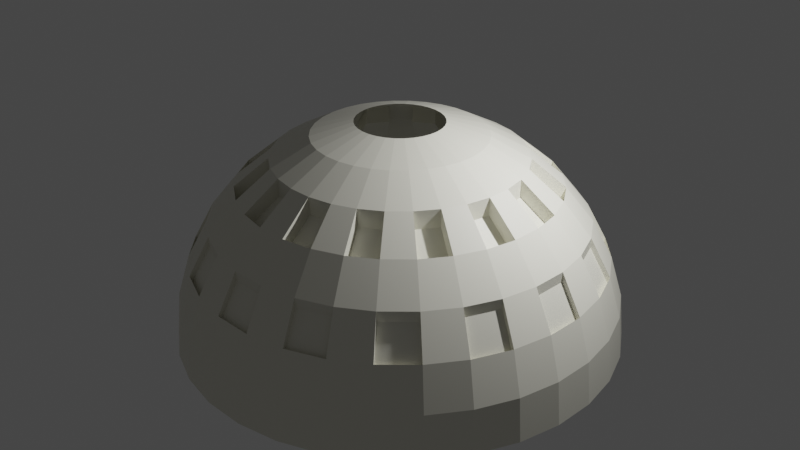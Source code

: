 # Source: Domo2test.blend  (saved by Blender 2.82.7; exported with 4.5.12 LTS)
import bpy
from mathutils import Matrix  # noqa: F401  (used for matrix-valued properties, if any)

bpy.ops.wm.read_factory_settings(use_empty=True)
scene = bpy.context.scene
scene.name = 'Scene'

# ---- collections
col_collection = bpy.data.collections.new('Collection'); scene.collection.children.link(col_collection)

# ---- materials (node trees are filled in below, after node groups)
mat_material_001 = bpy.data.materials.new('Material.001')
mat_material_001.use_transparent_shadow = False
mat_material_002 = bpy.data.materials.new('Material.002')
mat_material_002.use_transparent_shadow = False

# ---- material node trees
mat_material_001.use_nodes = True; mat_material_001.node_tree.nodes.clear()
_N = mat_material_001.node_tree.nodes; _L = mat_material_001.node_tree.links
n0 = _N.new('ShaderNodeOutputMaterial'); n0.name = 'Material Output'; n0.location = (300, 300)
n1 = _N.new('ShaderNodeBsdfPrincipled'); n1.name = 'Principled BSDF'; n1.location = (10, 300)
n1.distribution = 'GGX'
n1.subsurface_method = 'BURLEY'
n1.inputs[0].default_value = (0.0, 0.0, 0.0, 1.0)
n1.inputs[3].default_value = 1.45
n1.inputs[27].default_value = (0.0, 0.0, 0.0, 1.0)
n1.inputs[28].default_value = 1.0
_L.new(n1.outputs[0], n0.inputs[0])
n0.is_active_output = True
mat_material_002.use_nodes = True; mat_material_002.node_tree.nodes.clear()
_N = mat_material_002.node_tree.nodes; _L = mat_material_002.node_tree.links
n0 = _N.new('ShaderNodeOutputMaterial'); n0.name = 'Material Output'; n0.location = (300, 300)
n1 = _N.new('ShaderNodeBsdfPrincipled'); n1.name = 'Principled BSDF'; n1.location = (10, 300)
n1.distribution = 'GGX'
n1.subsurface_method = 'BURLEY'
n1.inputs[0].default_value = (0.8, 0.7863, 0.6846, 1.0)
n1.inputs[3].default_value = 1.45
n1.inputs[27].default_value = (0.0, 0.0, 0.0, 1.0)
n1.inputs[28].default_value = 1.0
n2 = _N.new('ShaderNodeEeveeSpecular'); n2.name = 'Specular'; n2.location = (110, 280)
n2.inputs[0].default_value = (0.1803, 0.306, 0.8, 1.0)
n3 = _N.new('ShaderNodeNewGeometry'); n3.name = 'Geometry'; n3.location = (-90, 160)
_L.new(n1.outputs[0], n0.inputs[0])
_L.new(n2.outputs[0], n0.inputs[1])
_L.new(n3.outputs[0], n2.inputs[5])
n0.is_active_output = True

# ---- world
world_world = bpy.data.worlds.new('World'); scene.world = world_world
world_world.use_nodes = True; world_world.node_tree.nodes.clear()
_N = world_world.node_tree.nodes; _L = world_world.node_tree.links
n0 = _N.new('ShaderNodeOutputWorld'); n0.name = 'World Output'; n0.location = (300, 300)
n1 = _N.new('ShaderNodeBackground'); n1.name = 'Background'; n1.location = (10, 300)
n1.inputs[0].default_value = (0.05088, 0.05088, 0.05088, 1.0)
_L.new(n1.outputs[0], n0.inputs[0])
n0.is_active_output = True
world_world.color = (0.05088, 0.05088, 0.05088)
world_world.use_sun_shadow = False
world_world.sun_shadow_jitter_overblur = 0.0

# ---- lights
light_light = bpy.data.lights.new('Light', 'POINT')
light_light.transmission_factor = 0.0
light_light.energy = 1000.0
light_light.shadow_soft_size = 0.1
light_light.shadow_maximum_resolution = 0.006
light_light.use_absolute_resolution = True

# ---- meshes
me_sphere = bpy.data.meshes.new('Sphere')
me_sphere.from_pydata([(0.0, 0.1951, 0.9808), (0.0, 0.3827, 0.9239), (0.0, 0.5556, 0.8315), (0.0, 0.7071, 0.7071), (0.0, 0.8315, 0.5556), (0.0, 0.9239, 0.3827), (0.0, 0.9808, 0.1951), (0.0, 1.0, 7.55e-08), (0.03806, 0.1913, 0.9808), (0.07466, 0.3753, 0.9239), (0.1084, 0.5449, 0.8315), (0.1379, 0.6935, 0.7071), (0.1622, 0.8155, 0.5556), (0.1802, 0.9061, 0.3827), (0.1913, 0.9619, 0.1951), (0.1951, 0.9808, 7.55e-08), (0.07466, 0.1802, 0.9808), (0.1464, 0.3536, 0.9239), (0.2126, 0.5133, 0.8315), (0.2706, 0.6533, 0.7071), (0.3182, 0.7682, 0.5556), (0.3536, 0.8536, 0.3827), (0.3753, 0.9061, 0.1951), (0.3827, 0.9239, 7.55e-08), (0.1084, 0.1622, 0.9808), (0.2126, 0.3182, 0.9239), (0.3087, 0.4619, 0.8315), (0.3928, 0.5879, 0.7071), (0.4619, 0.6913, 0.5556), (0.5133, 0.7682, 0.3827), (0.5449, 0.8155, 0.1951), (0.5556, 0.8315, 7.55e-08), (0.1379, 0.1379, 0.9808), (0.2706, 0.2706, 0.9239), (0.3928, 0.3928, 0.8315), (0.5, 0.5, 0.7071), (0.5879, 0.5879, 0.5556), (0.6533, 0.6533, 0.3827), (0.6935, 0.6935, 0.1951), (0.7071, 0.7071, 7.55e-08), (0.1622, 0.1084, 0.9808), (0.3182, 0.2126, 0.9239), (0.4619, 0.3087, 0.8315), (0.5879, 0.3928, 0.7071), (0.6913, 0.4619, 0.5556), (0.7682, 0.5133, 0.3827), (0.8155, 0.5449, 0.1951), (0.8315, 0.5556, 7.55e-08), (0.1802, 0.07466, 0.9808), (0.3536, 0.1464, 0.9239), (0.5133, 0.2126, 0.8315), (0.6533, 0.2706, 0.7071), (0.7682, 0.3182, 0.5556), (0.8536, 0.3536, 0.3827), (0.9061, 0.3753, 0.1951), (0.9239, 0.3827, 7.55e-08), (0.1084, 0.5449, 0.7529), (0.1913, 0.03806, 0.9808), (0.3753, 0.07466, 0.9239), (0.5449, 0.1084, 0.8315), (0.6935, 0.1379, 0.7071), (0.8155, 0.1622, 0.5556), (0.9061, 0.1802, 0.3827), (0.9619, 0.1913, 0.1951), (0.9808, 0.1951, 7.55e-08), (1.423e-08, 0.7071, 0.6285), (0.1951, -3.266e-07, 0.9808), (0.3827, -3.192e-07, 0.9239), (0.5556, -3.117e-07, 0.8315), (0.7071, -3.192e-07, 0.7071), (0.8315, -3.341e-07, 0.5556), (0.9239, -2.745e-07, 0.3827), (0.9808, -3.937e-07, 0.1951), (1.0, -3.788e-07, 7.55e-08), (1.423e-08, 0.5556, 0.7529), (0.1913, -0.03806, 0.9808), (0.3753, -0.07466, 0.9239), (0.5449, -0.1084, 0.8315), (0.6935, -0.138, 0.7071), (0.8155, -0.1622, 0.5556), (0.9061, -0.1802, 0.3827), (0.9619, -0.1913, 0.1951), (0.9808, -0.1951, 7.55e-08), (0.1802, -0.07466, 0.9808), (0.3536, -0.1464, 0.9239), (0.5133, -0.2126, 0.8315), (0.6533, -0.2706, 0.7071), (0.7682, -0.3182, 0.5556), (0.8536, -0.3536, 0.3827), (0.9061, -0.3753, 0.1951), (0.9239, -0.3827, 7.55e-08), (0.1622, -0.1084, 0.9808), (0.3182, -0.2126, 0.9239), (0.4619, -0.3087, 0.8315), (0.5879, -0.3928, 0.7071), (0.6913, -0.4619, 0.5556), (0.7682, -0.5133, 0.3827), (0.8155, -0.5449, 0.1951), (0.8315, -0.5556, 7.55e-08), (0.1379, -0.138, 0.9808), (0.2706, -0.2706, 0.9239), (0.3928, -0.3928, 0.8315), (0.5, -0.5, 0.7071), (0.5879, -0.5879, 0.5556), (0.6533, -0.6533, 0.3827), (0.6935, -0.6935, 0.1951), (0.7071, -0.7071, 7.55e-08), (0.1084, -0.1622, 0.9808), (0.2126, -0.3182, 0.9239), (0.3087, -0.4619, 0.8315), (0.3928, -0.5879, 0.7071), (0.4619, -0.6913, 0.5556), (0.5133, -0.7682, 0.3827), (0.5449, -0.8155, 0.1951), (0.5556, -0.8315, 7.55e-08), (0.07466, -0.1802, 0.9808), (0.1464, -0.3536, 0.9239), (0.2126, -0.5133, 0.8315), (0.2706, -0.6533, 0.7071), (0.3182, -0.7682, 0.5556), (0.3536, -0.8536, 0.3827), (0.3753, -0.9061, 0.1951), (0.3827, -0.9239, 7.55e-08), (0.03806, -0.1913, 0.9808), (0.07466, -0.3753, 0.9239), (0.1084, -0.5449, 0.8315), (0.1379, -0.6935, 0.7071), (0.1622, -0.8155, 0.5556), (0.1802, -0.9061, 0.3827), (0.1913, -0.9619, 0.1951), (0.1951, -0.9808, 7.55e-08), (-7.212e-09, -0.1951, 0.9808), (4.122e-08, -0.3827, 0.9239), (2.632e-08, -0.5556, 0.8315), (-2.584e-08, -0.7071, 0.7071), (-8.544e-08, -0.8315, 0.5556), (6.357e-08, -0.9239, 0.3827), (-8.544e-08, -0.9808, 0.1951), (-1.003e-07, -1.0, 7.55e-08), (-0.1802, 0.9061, 0.3379), (-0.1622, 0.8155, 0.5108), (-0.3536, 0.8536, 0.3379), (-0.03806, -0.1913, 0.9808), (-0.07466, -0.3753, 0.9239), (-0.1084, -0.5449, 0.8315), (-0.1379, -0.6935, 0.7071), (-0.1622, -0.8155, 0.5556), (-0.1802, -0.9061, 0.3827), (-0.1913, -0.9619, 0.1951), (-0.1951, -0.9808, 7.55e-08), (-0.3182, 0.7682, 0.5108), (-0.5133, 0.7682, 0.3379), (-0.4619, 0.6913, 0.5108), (-0.6533, 0.6533, 0.3379), (-0.5879, 0.5879, 0.5108), (-0.7682, 0.5133, 0.3379), (-0.6913, 0.4619, 0.5108), (-0.07466, -0.1802, 0.9808), (-0.1464, -0.3536, 0.9239), (-0.2126, -0.5133, 0.8315), (-0.2706, -0.6533, 0.7071), (-0.3182, -0.7682, 0.5556), (-0.3536, -0.8536, 0.3827), (-0.3753, -0.9061, 0.1951), (-0.3827, -0.9239, 7.55e-08), (-0.8536, 0.3536, 0.3379), (-0.7682, 0.3182, 0.5108), (-0.9061, 0.1802, 0.3379), (-0.8155, 0.1622, 0.5108), (-0.9239, -3.252e-07, 0.3379), (-0.8315, -1.464e-07, 0.5108), (-0.9061, -0.1802, 0.3379), (-0.1084, -0.1622, 0.9808), (-0.2126, -0.3182, 0.9239), (-0.3087, -0.4619, 0.8315), (-0.3928, -0.5879, 0.7071), (-0.4619, -0.6913, 0.5556), (-0.5133, -0.7682, 0.3827), (-0.5449, -0.8155, 0.1951), (-0.5556, -0.8315, 7.55e-08), (-0.8155, -0.1622, 0.5108), (-0.8536, -0.3536, 0.3379), (-0.7682, -0.3182, 0.5108), (-0.7682, -0.5133, 0.3379), (-0.6913, -0.4619, 0.5108), (-0.6533, -0.6533, 0.3379), (-0.5879, -0.5879, 0.5108), (-0.1379, -0.138, 0.9808), (-0.2706, -0.2706, 0.9239), (-0.3928, -0.3928, 0.8315), (-0.5, -0.5, 0.7071), (-0.5879, -0.5879, 0.5556), (-0.6533, -0.6533, 0.3827), (-0.6935, -0.6935, 0.1951), (-0.7071, -0.7071, 7.55e-08), (-0.5133, -0.7682, 0.3379), (-0.4619, -0.6913, 0.5108), (-0.3536, -0.8536, 0.3379), (-0.3182, -0.7682, 0.5108), (-0.1802, -0.9061, 0.3379), (-0.1622, -0.8155, 0.5108), (4.277e-08, -0.9239, 0.3379), (-0.1622, -0.1084, 0.9808), (-0.3182, -0.2126, 0.9239), (-0.4619, -0.3087, 0.8315), (-0.5879, -0.3928, 0.7071), (-0.6913, -0.4619, 0.5556), (-0.7682, -0.5133, 0.3827), (-0.8155, -0.5449, 0.1951), (-0.8315, -0.5556, 7.55e-08), (-1.062e-07, -0.8315, 0.5108), (0.1802, -0.9061, 0.3379), (0.1622, -0.8155, 0.5108), (0.3536, -0.8536, 0.3379), (0.3182, -0.7682, 0.5108), (0.5133, -0.7682, 0.3379), (0.4619, -0.6913, 0.5108), (-0.1802, -0.07466, 0.9808), (-0.3536, -0.1464, 0.9239), (-0.5133, -0.2126, 0.8315), (-0.6533, -0.2706, 0.7071), (-0.7682, -0.3182, 0.5556), (-0.8536, -0.3536, 0.3827), (-0.9061, -0.3753, 0.1951), (-0.9239, -0.3827, 7.55e-08), (0.6533, -0.6533, 0.3379), (0.5879, -0.5879, 0.5108), (0.7682, -0.5133, 0.3379), (0.6913, -0.4619, 0.5108), (0.8536, -0.3536, 0.3379), (0.7682, -0.3182, 0.5108), (0.9061, -0.1802, 0.3379), (-0.1913, -0.03806, 0.9808), (-0.3753, -0.07466, 0.9239), (-0.5449, -0.1084, 0.8315), (-0.6935, -0.1379, 0.7071), (-0.8155, -0.1622, 0.5556), (-0.9061, -0.1802, 0.3827), (-0.9619, -0.1913, 0.1951), (-0.9808, -0.1951, 7.55e-08), (0.8155, -0.1622, 0.5108), (0.9239, -2.805e-07, 0.3379), (0.8315, -3.401e-07, 0.5108), (0.9061, 0.1802, 0.3379), (0.8155, 0.1622, 0.5108), (0.8536, 0.3536, 0.3379), (0.7682, 0.3182, 0.5108), (-0.1951, -3.117e-07, 0.9808), (-0.3827, -2.819e-07, 0.9239), (-0.5556, -2.819e-07, 0.8315), (-0.7071, -1.851e-07, 0.7071), (-0.8315, -1.404e-07, 0.5556), (-0.9239, -3.192e-07, 0.3827), (-0.9808, -9.567e-08, 0.1951), (-1.0, -1.404e-07, 7.55e-08), (0.7682, 0.5133, 0.3379), (0.6913, 0.4619, 0.5108), (0.6533, 0.6533, 0.3379), (0.5879, 0.5879, 0.5108), (0.5133, 0.7682, 0.3379), (0.4619, 0.6913, 0.5108), (0.3536, 0.8536, 0.3379), (-0.1913, 0.03806, 0.9808), (-0.3753, 0.07466, 0.9239), (-0.5449, 0.1084, 0.8315), (-0.6935, 0.1379, 0.7071), (-0.8155, 0.1622, 0.5556), (-0.9061, 0.1802, 0.3827), (-0.9619, 0.1913, 0.1951), (-0.9808, 0.1951, 7.55e-08), (0.3182, 0.7682, 0.5108), (0.1802, 0.9061, 0.3379), (0.1622, 0.8155, 0.5108), (-2.079e-08, 0.9239, 0.3379), (-2.079e-08, 0.8315, 0.5108), (-0.1379, 0.6935, 0.6285), (-0.1084, 0.5449, 0.7529), (-0.1802, 0.07466, 0.9808), (-0.3536, 0.1464, 0.9239), (-0.5133, 0.2126, 0.8315), (-0.6533, 0.2706, 0.7071), (-0.7682, 0.3182, 0.5556), (-0.8536, 0.3536, 0.3827), (-0.9061, 0.3753, 0.1951), (-0.9239, 0.3827, 7.55e-08), (-0.2706, 0.6533, 0.6285), (-0.2126, 0.5133, 0.7529), (-0.3928, 0.5879, 0.6285), (-0.3087, 0.4619, 0.7529), (-0.5, 0.5, 0.6285), (-0.3928, 0.3928, 0.7529), (-0.5879, 0.3928, 0.6285), (-0.1622, 0.1084, 0.9808), (-0.3182, 0.2126, 0.9239), (-0.4619, 0.3087, 0.8315), (-0.5879, 0.3928, 0.7071), (-0.6913, 0.4619, 0.5556), (-0.7682, 0.5133, 0.3827), (-0.8155, 0.5449, 0.1951), (-0.8315, 0.5556, 7.55e-08), (-0.4619, 0.3087, 0.7529), (-0.6533, 0.2706, 0.6285), (-0.5133, 0.2126, 0.7529), (-0.6935, 0.1379, 0.6285), (-0.5449, 0.1084, 0.7529), (-0.7071, -1.762e-07, 0.6285), (-0.5556, -2.73e-07, 0.7529), (-0.1379, 0.1379, 0.9808), (-0.2706, 0.2706, 0.9239), (-0.3928, 0.3928, 0.8315), (-0.5, 0.5, 0.7071), (-0.5879, 0.5879, 0.5556), (-0.6533, 0.6533, 0.3827), (-0.6935, 0.6935, 0.1951), (-0.7071, 0.7071, 7.55e-08), (-0.6935, -0.1379, 0.6285), (-0.5449, -0.1084, 0.7529), (-0.6533, -0.2706, 0.6285), (-0.5133, -0.2126, 0.7529), (-0.5879, -0.3928, 0.6285), (-0.4619, -0.3087, 0.7529), (-0.5, -0.5, 0.6285), (-0.1084, 0.1622, 0.9808), (-0.2126, 0.3182, 0.9239), (-0.3087, 0.4619, 0.8315), (-0.3928, 0.5879, 0.7071), (-0.4619, 0.6913, 0.5556), (-0.5133, 0.7682, 0.3827), (-0.5449, 0.8155, 0.1951), (-0.5556, 0.8315, 7.55e-08), (-0.3928, -0.3928, 0.7529), (-0.3928, -0.5879, 0.6285), (-0.3087, -0.4619, 0.7529), (-0.2706, -0.6533, 0.6285), (-0.2126, -0.5133, 0.7529), (-0.1379, -0.6935, 0.6285), (-0.1084, -0.5449, 0.7529), (-0.07466, 0.1802, 0.9808), (-0.1464, 0.3536, 0.9239), (-0.2126, 0.5133, 0.8315), (-0.2706, 0.6533, 0.7071), (-0.3182, 0.7682, 0.5556), (-0.3536, 0.8536, 0.3827), (-0.3753, 0.9061, 0.1951), (-0.3827, 0.9239, 7.55e-08), (-1.161e-08, -0.7071, 0.6285), (4.054e-08, -0.5556, 0.7529), (0.1379, -0.6935, 0.6285), (0.1084, -0.5449, 0.7529), (0.2706, -0.6533, 0.6285), (0.2126, -0.5133, 0.7529), (0.3928, -0.5879, 0.6285), (-0.03806, 0.1913, 0.9808), (-0.07466, 0.3753, 0.9239), (-0.1084, 0.5449, 0.8315), (-0.1379, 0.6935, 0.7071), (-0.1622, 0.8155, 0.5556), (-0.1802, 0.9061, 0.3827), (-0.1913, 0.9619, 0.1951), (-0.1951, 0.9808, 7.55e-08), (0.3087, -0.4619, 0.7529), (0.5, -0.5, 0.6285), (0.3928, -0.3928, 0.7529), (0.5879, -0.3928, 0.6285), (0.4619, -0.3087, 0.7529), (0.6533, -0.2706, 0.6285), (0.5133, -0.2126, 0.7529), (0.6935, -0.138, 0.6285), (0.5449, -0.1084, 0.7529), (0.7071, -3.103e-07, 0.6285), (0.5556, -3.028e-07, 0.7529), (0.6935, 0.1379, 0.6285), (0.0, 1.0, 8.196e-08), (0.1951, 0.9808, 7.451e-08), (0.3827, 0.9239, 8.196e-08), (0.5556, 0.8315, 8.196e-08), (0.7071, 0.7071, 7.451e-08), (0.8315, 0.5556, 8.196e-08), (0.9239, 0.3827, 8.196e-08), (0.9808, 0.1951, 8.196e-08), (1.0, -3.788e-07, 7.451e-08), (0.9808, -0.1951, 7.451e-08), (0.9239, -0.3827, 7.451e-08), (0.8315, -0.5556, 7.451e-08), (0.7071, -0.7071, 7.451e-08), (0.5556, -0.8315, 8.196e-08), (0.3827, -0.9239, 7.451e-08), (0.1951, -0.9808, 7.451e-08), (-1.003e-07, -1.0, 7.451e-08), (-0.1951, -0.9808, 7.451e-08), (0.5449, 0.1084, 0.7529), (0.6533, 0.2706, 0.6285), (0.5133, 0.2126, 0.7529), (0.5879, 0.3928, 0.6285), (0.4619, 0.3087, 0.7529), (0.5, 0.5, 0.6285), (0.3928, 0.3928, 0.7529), (0.3928, 0.5879, 0.6285), (0.3087, 0.4619, 0.7529), (0.2706, 0.6533, 0.6285), (0.2126, 0.5133, 0.7529), (0.1379, 0.6935, 0.6285), (-0.3827, 0.9239, 7.451e-08), (-0.1951, 0.9808, 8.196e-08)], [], [(296, 297, 155, 156), (6, 5, 13, 14), (7, 6, 14, 15), (372, 7, 15, 373), (1, 0, 8, 9), (2, 1, 9, 10), (3, 2, 10, 11), (4, 3, 11, 12), (12, 11, 19, 20), (13, 12, 20, 21), (14, 13, 21, 22), (15, 14, 22, 23), (373, 15, 23, 374), (9, 8, 16, 17), (10, 9, 17, 18), (294, 309, 290, 300), (374, 23, 31, 375), (17, 16, 24, 25), (18, 17, 25, 26), (19, 18, 26, 27), (20, 19, 27, 28), (237, 222, 181, 171), (22, 21, 29, 30), (23, 22, 30, 31), (28, 27, 35, 36), (29, 28, 36, 37), (30, 29, 37, 38), (31, 30, 38, 39), (375, 31, 39, 376), (25, 24, 32, 33), (26, 25, 33, 34), (93, 101, 362, 364), (376, 39, 47, 377), (33, 32, 40, 41), (34, 33, 41, 42), (35, 34, 42, 43), (36, 35, 43, 44), (311, 326, 152, 154), (38, 37, 45, 46), (39, 38, 46, 47), (45, 44, 52, 53), (46, 45, 53, 54), (47, 46, 54, 55), (377, 47, 55, 378), (41, 40, 48, 49), (42, 41, 49, 50), (220, 205, 319, 317), (44, 43, 51, 52), (49, 48, 57, 58), (50, 49, 58, 59), (51, 50, 59, 60), (52, 51, 60, 61), (146, 147, 199, 200), (54, 53, 62, 63), (55, 54, 63, 64), (378, 55, 64, 379), (62, 61, 70, 71), (63, 62, 71, 72), (64, 63, 72, 73), (379, 64, 73, 380), (58, 57, 66, 67), (59, 58, 67, 68), (2, 3, 65, 74), (61, 60, 69, 70), (68, 67, 76, 77), (69, 68, 77, 78), (70, 69, 78, 79), (71, 70, 242, 241), (72, 71, 80, 81), (73, 72, 81, 82), (380, 73, 82, 381), (67, 66, 75, 76), (81, 80, 88, 89), (82, 81, 89, 90), (381, 82, 90, 382), (76, 75, 83, 84), (77, 76, 84, 85), (86, 78, 367, 365), (79, 78, 86, 87), (80, 79, 87, 88), (86, 85, 93, 94), (87, 86, 94, 95), (282, 281, 166, 165), (89, 88, 96, 97), (90, 89, 97, 98), (382, 90, 98, 383), (84, 83, 91, 92), (85, 84, 92, 93), (98, 97, 105, 106), (383, 98, 106, 384), (92, 91, 99, 100), (93, 92, 100, 101), (159, 160, 333, 334), (95, 94, 102, 103), (96, 95, 103, 104), (97, 96, 104, 105), (102, 101, 109, 110), (103, 102, 110, 111), (297, 282, 165, 155), (105, 104, 112, 113), (106, 105, 113, 114), (384, 106, 114, 385), (100, 99, 107, 108), (101, 100, 108, 109), (114, 113, 121, 122), (385, 114, 122, 386), (108, 107, 115, 116), (109, 108, 116, 117), (78, 77, 368, 367), (111, 110, 118, 119), (112, 111, 119, 120), (113, 112, 120, 121), (119, 118, 126, 127), (96, 88, 229, 227), (121, 120, 128, 129), (122, 121, 129, 130), (386, 122, 130, 387), (116, 115, 123, 124), (117, 116, 124, 125), (118, 117, 125, 126), (387, 130, 138, 388), (124, 123, 131, 132), (125, 124, 132, 133), (80, 71, 241, 231), (295, 294, 300, 291), (267, 252, 169, 167), (127, 126, 134, 135), (127, 128, 211, 212), (128, 127, 135, 136), (53, 52, 246, 245), (129, 128, 136, 137), (252, 251, 170, 169), (130, 129, 137, 138), (135, 134, 145, 146), (44, 45, 255, 256), (207, 192, 185, 183), (236, 237, 171, 180), (137, 136, 147, 148), (177, 162, 197, 195), (138, 137, 148, 149), (388, 138, 149, 389), (132, 131, 142, 143), (251, 266, 168, 170), (133, 132, 143, 144), (161, 176, 196, 198), (134, 133, 144, 145), (120, 119, 214, 213), (291, 300, 290, 289), (143, 142, 157, 158), (52, 61, 244, 246), (144, 143, 158, 159), (37, 36, 258, 257), (35, 27, 397, 395), (222, 221, 182, 181), (146, 145, 160, 161), (221, 236, 180, 182), (147, 146, 161, 162), (147, 136, 201, 199), (148, 147, 162, 163), (111, 112, 215, 216), (149, 148, 163, 164), (12, 13, 271, 272), (281, 296, 156, 166), (104, 103, 226, 225), (163, 162, 177, 178), (342, 341, 150, 141), (164, 163, 178, 179), (287, 288, 286, 285), (158, 157, 172, 173), (45, 37, 257, 255), (159, 158, 173, 174), (28, 29, 259, 260), (160, 159, 174, 175), (206, 207, 183, 184), (161, 160, 175, 176), (191, 206, 184, 186), (174, 173, 188, 189), (135, 146, 200, 210), (77, 85, 366, 368), (192, 191, 186, 185), (176, 175, 190, 191), (128, 120, 213, 211), (177, 176, 191, 192), (21, 20, 270, 261), (178, 177, 192, 193), (95, 96, 227, 228), (179, 178, 193, 194), (303, 304, 302, 301), (173, 172, 187, 188), (341, 356, 140, 150), (193, 192, 207, 208), (88, 87, 230, 229), (194, 193, 208, 209), (315, 316, 306, 305), (188, 187, 202, 203), (29, 21, 261, 259), (189, 188, 203, 204), (357, 342, 141, 139), (190, 189, 204, 205), (119, 127, 212, 214), (191, 190, 205, 206), (20, 28, 260, 270), (4, 12, 272, 274), (204, 203, 218, 219), (112, 104, 225, 215), (204, 219, 318, 320), (327, 312, 153, 151), (206, 205, 220, 221), (5, 4, 274, 273), (207, 206, 221, 222), (79, 80, 231, 240), (208, 207, 222, 223), (162, 161, 198, 197), (209, 208, 223, 224), (319, 320, 318, 317), (203, 202, 217, 218), (312, 311, 154, 153), (223, 222, 237, 238), (185, 186, 184, 183), (224, 223, 238, 239), (331, 332, 330, 321), (218, 217, 232, 233), (141, 150, 140, 139), (219, 218, 233, 234), (153, 154, 152, 151), (220, 219, 234, 235), (165, 166, 156, 155), (221, 220, 235, 236), (169, 170, 168, 167), (136, 135, 210, 201), (181, 182, 180, 171), (213, 214, 212, 211), (190, 175, 331, 321), (225, 226, 216, 215), (236, 235, 250, 251), (229, 230, 228, 227), (237, 236, 251, 252), (241, 242, 240, 231), (238, 237, 252, 253), (245, 246, 244, 243), (239, 238, 253, 254), (335, 336, 334, 333), (233, 232, 247, 248), (201, 210, 200, 199), (234, 233, 248, 249), (265, 264, 304, 303), (254, 253, 268, 269), (347, 348, 346, 345), (248, 247, 262, 263), (261, 270, 260, 259), (249, 248, 263, 264), (273, 274, 272, 271), (250, 249, 264, 265), (19, 11, 401, 399), (251, 250, 265, 266), (133, 134, 345, 346), (87, 95, 228, 230), (60, 59, 390, 371), (253, 252, 267, 268), (145, 144, 336, 335), (354, 2, 74, 276), (266, 265, 280, 281), (160, 145, 335, 333), (267, 266, 281, 282), (126, 125, 348, 347), (268, 267, 282, 283), (50, 51, 391, 392), (269, 268, 283, 284), (351, 360, 350, 349), (263, 262, 277, 278), (3, 355, 275, 65), (264, 263, 278, 279), (59, 68, 370, 390), (284, 283, 298, 299), (363, 364, 362, 361), (278, 277, 292, 293), (310, 295, 291, 289), (279, 278, 293, 294), (51, 43, 393, 391), (280, 279, 294, 295), (144, 159, 334, 336), (281, 280, 295, 296), (42, 50, 392, 394), (61, 62, 243, 244), (43, 42, 394, 393), (283, 282, 297, 298), (235, 234, 316, 315), (34, 35, 395, 396), (296, 295, 310, 311), (219, 220, 317, 318), (297, 296, 311, 312), (110, 109, 360, 351), (298, 297, 312, 313), (355, 354, 276, 275), (299, 298, 313, 314), (367, 368, 366, 365), (293, 292, 307, 308), (134, 126, 347, 345), (294, 293, 308, 309), (125, 133, 346, 348), (68, 69, 369, 370), (371, 390, 370, 369), (308, 307, 322, 323), (264, 279, 302, 304), (309, 308, 323, 324), (118, 110, 351, 349), (310, 309, 324, 325), (205, 204, 320, 319), (311, 310, 325, 326), (27, 26, 398, 397), (266, 267, 167, 168), (280, 265, 303, 301), (313, 312, 327, 328), (11, 10, 56, 401), (314, 313, 328, 329), (234, 249, 306, 316), (327, 326, 341, 342), (18, 19, 399, 400), (328, 327, 342, 343), (189, 190, 321, 330), (329, 328, 343, 344), (393, 394, 392, 391), (323, 322, 337, 338), (339, 340, 285, 286), (324, 323, 338, 339), (340, 325, 287, 285), (279, 280, 301, 302), (109, 117, 350, 360), (326, 325, 340, 341), (338, 337, 352, 353), (324, 339, 286, 288), (339, 338, 353, 354), (94, 93, 364, 363), (340, 339, 354, 355), (250, 235, 315, 305), (341, 340, 355, 356), (325, 324, 288, 287), (13, 5, 273, 271), (102, 94, 363, 361), (343, 342, 357, 358), (85, 86, 365, 366), (344, 343, 358, 359), (402, 344, 359, 403), (357, 356, 4, 5), (358, 357, 5, 6), (275, 276, 74, 65), (359, 358, 6, 7), (403, 359, 7, 372), (353, 352, 0, 1), (354, 353, 1, 2), (175, 174, 332, 331), (69, 60, 371, 369), (309, 310, 289, 290), (356, 355, 3, 4), (10, 18, 400, 56), (101, 102, 361, 362), (26, 34, 396, 398), (117, 118, 349, 350), (249, 250, 305, 306), (174, 189, 330, 332), (257, 258, 256, 255), (197, 198, 196, 195), (103, 111, 216, 226), (176, 177, 195, 196), (326, 327, 151, 152), (36, 44, 256, 258), (356, 357, 139, 140), (62, 53, 245, 243), (70, 79, 240, 242), (401, 56, 400, 399), (397, 398, 396, 395)])
me_sphere.polygons.foreach_set('material_index', [1, 1, 1, 1, 1, 1, 1, 1, 1, 1, 1, 1, 1, 1, 1, 1, 1, 1, 1, 1, 1, 1, 1, 1, 1, 1, 1, 1, 1, 1, 1, 1, 1, 1, 1, 1, 1, 1, 1, 1, 1, 1, 1, 1, 1, 1, 1, 1, 1, 1, 1, 1, 1, 1, 1, 1, 1, 1, 1, 1, 1, 1, 1, 1, 1, 1, 1, 1, 1, 1, 1, 1, 1, 1, 1, 1, 1, 1, 1, 1, 1, 1, 1, 1, 1, 1, 1, 1, 1, 1, 1, 1, 1, 1, 1, 1, 1, 1, 1, 1, 1, 1, 1, 1, 1, 1, 1, 1, 1, 1, 1, 1, 1, 1, 1, 1, 1, 1, 1, 1, 1, 1, 1, 1, 1, 1, 1, 1, 1, 1, 1, 1, 1, 1, 1, 1, 1, 1, 1, 1, 1, 1, 1, 1, 1, 1, 1, 1, 1, 1, 1, 1, 1, 1, 1, 1, 1, 1, 1, 1, 1, 1, 1, 1, 1, 1, 1, 1, 1, 1, 1, 1, 1, 1, 1, 1, 1, 1, 1, 1, 1, 1, 1, 1, 1, 1, 1, 1, 1, 1, 1, 1, 1, 1, 1, 1, 1, 1, 1, 1, 1, 1, 1, 1, 1, 1, 1, 1, 1, 1, 1, 1, 1, 1, 1, 1, 1, 1, 1, 1, 1, 1, 1, 1, 1, 1, 1, 1, 1, 1, 1, 1, 1, 1, 1, 1, 1, 1, 1, 1, 1, 1, 1, 1, 1, 1, 1, 1, 1, 1, 1, 1, 1, 1, 1, 1, 1, 1, 1, 1, 1, 1, 1, 1, 1, 1, 1, 1, 1, 1, 1, 1, 1, 1, 1, 1, 1, 1, 1, 1, 1, 1, 1, 1, 1, 1, 1, 1, 1, 1, 1, 1, 1, 1, 1, 1, 1, 1, 1, 1, 1, 1, 1, 1, 1, 1, 1, 1, 1, 1, 1, 1, 1, 1, 1, 1, 1, 1, 1, 1, 1, 1, 1, 1, 1, 1, 1, 1, 1, 1, 1, 1, 1, 1, 1, 1, 1, 1, 1, 1, 1, 1, 1, 1, 1, 1, 1, 1, 1, 1, 1, 1, 1, 1, 1, 1, 1, 1, 1, 1, 1, 1, 1, 1, 1, 1, 1, 1, 1, 1, 1])
_uv = me_sphere.uv_layers.new(name='UVMap')
_uv.uv.foreach_set('vector', [0.2528, 0.4383, 0.1915, 0.4189, 0.1954, 0.4149, 0.2412, 0.4308, 0.1805, 0.8012, 0.2496, 0.7371, 0.3039, 0.7797, 0.2586, 0.8577, 0.08848, 0.8889, 0.1805, 0.8012, 0.2586, 0.8577, 0.2067, 0.9572, 0.07656, 0.9002, 0.08848, 0.8889, 0.2067, 0.9572, 0.2067, 0.9572, 0.4255, 0.5676, 0.4622, 0.5327, 0.4692, 0.5386, 0.44, 0.58, 0.3867, 0.6044, 0.4255, 0.5676, 0.44, 0.58, 0.4095, 0.624, 0.3509, 0.6372, 0.3867, 0.6044, 0.4095, 0.624, 0.3832, 0.6643, 0.3052, 0.6838, 0.3509, 0.6372, 0.3832, 0.6643, 0.3452, 0.7168, 0.3452, 0.7168, 0.3832, 0.6643, 0.4164, 0.6815, 0.395, 0.7413, 0.3039, 0.7797, 0.3452, 0.7168, 0.395, 0.7413, 0.3706, 0.8096, 0.2586, 0.8577, 0.3039, 0.7797, 0.3706, 0.8096, 0.3447, 0.8899, 0.2067, 0.9572, 0.2586, 0.8577, 0.3447, 0.8899, 0.3218, 0.9886, 0.2067, 0.9572, 0.2067, 0.9572, 0.3218, 0.9886, 0.3218, 0.9886, 0.44, 0.58, 0.4692, 0.5386, 0.4773, 0.5428, 0.4569, 0.5891, 0.4095, 0.624, 0.44, 0.58, 0.4569, 0.5891, 0.4357, 0.6379, 0.3533, 0.4656, 0.3485, 0.4948, 0.3342, 0.4864, 0.337, 0.4695, 0.3218, 0.9886, 0.3218, 0.9886, 0.4279, 0.9938, 0.4279, 0.9938, 0.4569, 0.5891, 0.4773, 0.5428, 0.4863, 0.5453, 0.4754, 0.5946, 0.4357, 0.6379, 0.4569, 0.5891, 0.4754, 0.5946, 0.4646, 0.6464, 0.4164, 0.6815, 0.4357, 0.6379, 0.4646, 0.6464, 0.4567, 0.6925, 0.395, 0.7413, 0.4164, 0.6815, 0.4567, 0.6925, 0.4443, 0.7532, 0.3323, 0.2352, 0.3808, 0.2068, 0.3774, 0.2109, 0.3374, 0.234, 0.3447, 0.8899, 0.3706, 0.8096, 0.4344, 0.8216, 0.429, 0.901, 0.3218, 0.9886, 0.3447, 0.8899, 0.429, 0.901, 0.4279, 0.9938, 0.4443, 0.7532, 0.4567, 0.6925, 0.4933, 0.6948, 0.4971, 0.755, 0.4344, 0.8216, 0.4443, 0.7532, 0.4971, 0.755, 0.5018, 0.8214, 0.429, 0.901, 0.4344, 0.8216, 0.5018, 0.8214, 0.5091, 0.8959, 0.4279, 0.9938, 0.429, 0.901, 0.5091, 0.8959, 0.5237, 0.9806, 0.4279, 0.9938, 0.4279, 0.9938, 0.5237, 0.9806, 0.5237, 0.9806, 0.4754, 0.5946, 0.4863, 0.5453, 0.4958, 0.546, 0.4948, 0.5963, 0.4646, 0.6464, 0.4754, 0.5946, 0.4948, 0.5963, 0.4942, 0.6486, 0.6467, 0.5288, 0.6515, 0.4996, 0.6658, 0.5081, 0.6629, 0.5249, 0.5237, 0.9806, 0.5237, 0.9806, 0.6087, 0.9543, 0.6087, 0.9543, 0.4948, 0.5963, 0.4958, 0.546, 0.5055, 0.5447, 0.5143, 0.5942, 0.4942, 0.6486, 0.4948, 0.5963, 0.5143, 0.5942, 0.5239, 0.6453, 0.4933, 0.6948, 0.4942, 0.6486, 0.5239, 0.6453, 0.5339, 0.6895, 0.4971, 0.755, 0.4933, 0.6948, 0.5339, 0.6895, 0.5451, 0.7474, 0.2421, 0.4885, 0.2414, 0.5382, 0.2269, 0.5357, 0.228, 0.4911, 0.5091, 0.8959, 0.5018, 0.8214, 0.5602, 0.8096, 0.5818, 0.8781, 0.5237, 0.9806, 0.5091, 0.8959, 0.5818, 0.8781, 0.6087, 0.9543, 0.5602, 0.8096, 0.5451, 0.7474, 0.5926, 0.7309, 0.619, 0.7875, 0.5818, 0.8781, 0.5602, 0.8096, 0.619, 0.7875, 0.6483, 0.85, 0.6087, 0.9543, 0.5818, 0.8781, 0.6483, 0.85, 0.6843, 0.9182, 0.6087, 0.9543, 0.6087, 0.9543, 0.6843, 0.9182, 0.6843, 0.9182, 0.5143, 0.5942, 0.5055, 0.5447, 0.515, 0.5417, 0.5331, 0.5884, 0.5239, 0.6453, 0.5143, 0.5942, 0.5331, 0.5884, 0.552, 0.6364, 0.4318, 0.3159, 0.466, 0.3048, 0.4592, 0.311, 0.4409, 0.317, 0.5451, 0.7474, 0.5339, 0.6895, 0.5681, 0.6784, 0.5926, 0.7309, 0.5331, 0.5884, 0.515, 0.5417, 0.5239, 0.537, 0.5506, 0.5792, 0.552, 0.6364, 0.5331, 0.5884, 0.5506, 0.5792, 0.5784, 0.6226, 0.5681, 0.6784, 0.552, 0.6364, 0.5784, 0.6226, 0.6035, 0.6592, 0.5926, 0.7309, 0.5681, 0.6784, 0.6035, 0.6592, 0.6337, 0.7079, 0.6549, 0.2774, 0.6962, 0.2144, 0.6998, 0.2198, 0.6666, 0.2665, 0.6483, 0.85, 0.619, 0.7875, 0.6675, 0.7591, 0.7072, 0.814, 0.6843, 0.9182, 0.6483, 0.85, 0.7072, 0.814, 0.7512, 0.8746, 0.6843, 0.9182, 0.6843, 0.9182, 0.7512, 0.8746, 0.7512, 0.8746, 0.6675, 0.7591, 0.6337, 0.7079, 0.6719, 0.6773, 0.7146, 0.7209, 0.7072, 0.814, 0.6675, 0.7591, 0.7146, 0.7209, 0.7601, 0.7702, 0.7512, 0.8746, 0.7072, 0.814, 0.7601, 0.7702, 0.8112, 0.8241, 0.7512, 0.8746, 0.7512, 0.8746, 0.8112, 0.8241, 0.8112, 0.8241, 0.5506, 0.5792, 0.5239, 0.537, 0.5319, 0.5307, 0.5661, 0.567, 0.5784, 0.6226, 0.5506, 0.5792, 0.5661, 0.567, 0.6014, 0.6042, 0.3867, 0.6044, 0.3509, 0.6372, 0.3489, 0.6278, 0.3701, 0.6096, 0.6337, 0.7079, 0.6035, 0.6592, 0.6313, 0.6372, 0.6719, 0.6773, 0.6014, 0.6042, 0.5661, 0.567, 0.5792, 0.5521, 0.6211, 0.582, 0.6313, 0.6372, 0.6014, 0.6042, 0.6211, 0.582, 0.6578, 0.6071, 0.6719, 0.6773, 0.6313, 0.6372, 0.6578, 0.6071, 0.7029, 0.6423, 0.7146, 0.7209, 0.6719, 0.6773, 0.6834, 0.6837, 0.7167, 0.7163, 0.7601, 0.7702, 0.7146, 0.7209, 0.7517, 0.6797, 0.8059, 0.7202, 0.8112, 0.8241, 0.7601, 0.7702, 0.8059, 0.7202, 0.8645, 0.767, 0.8112, 0.8241, 0.8112, 0.8241, 0.8645, 0.767, 0.8645, 0.767, 0.5661, 0.567, 0.5319, 0.5307, 0.5386, 0.5232, 0.5792, 0.5521, 0.8059, 0.7202, 0.7517, 0.6797, 0.7851, 0.6282, 0.8452, 0.6625, 0.8645, 0.767, 0.8059, 0.7202, 0.8452, 0.6625, 0.9115, 0.702, 0.8645, 0.767, 0.8645, 0.767, 0.9115, 0.702, 0.9115, 0.702, 0.5792, 0.5521, 0.5386, 0.5232, 0.5438, 0.5146, 0.5893, 0.5352, 0.6211, 0.582, 0.5792, 0.5521, 0.5893, 0.5352, 0.6361, 0.5567, 0.6764, 0.5767, 0.6578, 0.6071, 0.6589, 0.5982, 0.6688, 0.5818, 0.7029, 0.6423, 0.6578, 0.6071, 0.6764, 0.5767, 0.7293, 0.6005, 0.7517, 0.6797, 0.7029, 0.6423, 0.7293, 0.6005, 0.7851, 0.6282, 0.6764, 0.5767, 0.6361, 0.5567, 0.6467, 0.5288, 0.6908, 0.5388, 0.7293, 0.6005, 0.6764, 0.5767, 0.6908, 0.5388, 0.7471, 0.5562, 0.2148, 0.3662, 0.2706, 0.394, 0.2573, 0.3917, 0.214, 0.3714, 0.8452, 0.6625, 0.7851, 0.6282, 0.8084, 0.5756, 0.8764, 0.5982, 0.9115, 0.702, 0.8452, 0.6625, 0.8764, 0.5982, 0.9513, 0.6286, 0.9115, 0.702, 0.9115, 0.702, 0.9513, 0.6286, 0.9513, 0.6286, 0.5893, 0.5352, 0.5438, 0.5146, 0.5474, 0.5054, 0.5961, 0.5168, 0.6361, 0.5567, 0.5893, 0.5352, 0.5961, 0.5168, 0.6467, 0.5288, 0.9513, 0.6286, 0.8764, 0.5982, 0.8979, 0.5257, 0.9819, 0.5447, 0.9513, 0.6286, 0.9513, 0.6286, 0.9819, 0.5447, 0.9819, 0.5447, 0.5961, 0.5168, 0.5474, 0.5054, 0.5492, 0.4959, 0.5993, 0.4975, 0.6467, 0.5288, 0.5961, 0.5168, 0.5993, 0.4975, 0.6515, 0.4996, 0.5643, 0.3565, 0.5837, 0.3128, 0.5895, 0.3204, 0.5774, 0.3452, 0.7471, 0.5562, 0.6908, 0.5388, 0.6975, 0.5032, 0.7578, 0.506, 0.8084, 0.5756, 0.7471, 0.5562, 0.7578, 0.506, 0.8238, 0.5126, 0.8764, 0.5982, 0.8084, 0.5756, 0.8238, 0.5126, 0.8979, 0.5257, 0.6975, 0.5032, 0.6515, 0.4996, 0.6508, 0.4697, 0.6969, 0.4619, 0.7578, 0.506, 0.6975, 0.5032, 0.6969, 0.4619, 0.7585, 0.4563, 0.1915, 0.4189, 0.2148, 0.3662, 0.214, 0.3714, 0.1954, 0.4149, 0.8979, 0.5257, 0.8238, 0.5126, 0.8278, 0.4507, 0.9071, 0.4468, 0.9819, 0.5447, 0.8979, 0.5257, 0.9071, 0.4468, 0.9999, 0.4499, 0.9819, 0.5447, 0.9819, 0.5447, 0.9999, 0.4499, 0.9999, 0.4499, 0.5993, 0.4975, 0.5492, 0.4959, 0.549, 0.4864, 0.5987, 0.4781, 0.6515, 0.4996, 0.5993, 0.4975, 0.5987, 0.4781, 0.6508, 0.4697, 0.9999, 0.4499, 0.9071, 0.4468, 0.9, 0.3612, 0.9999, 0.3433, 0.9999, 0.4499, 0.9999, 0.4499, 0.9999, 0.3433, 0.9999, 0.3433, 0.5987, 0.4781, 0.549, 0.4864, 0.547, 0.4773, 0.5942, 0.4594, 0.6508, 0.4697, 0.5987, 0.4781, 0.5942, 0.4594, 0.644, 0.4409, 0.6578, 0.6071, 0.6211, 0.582, 0.6373, 0.5842, 0.6589, 0.5982, 0.7585, 0.4563, 0.6969, 0.4619, 0.6893, 0.4256, 0.7487, 0.4031, 0.8278, 0.4507, 0.7585, 0.4563, 0.7487, 0.4031, 0.8176, 0.3811, 0.9071, 0.4468, 0.8278, 0.4507, 0.8176, 0.3811, 0.9, 0.3612, 0.7487, 0.4031, 0.6893, 0.4256, 0.6718, 0.3874, 0.7284, 0.3557, 0.8084, 0.5756, 0.7851, 0.6282, 0.7858, 0.623, 0.8045, 0.5796, 0.9, 0.3612, 0.8176, 0.3811, 0.7939, 0.3181, 0.8726, 0.2743, 0.9999, 0.3433, 0.9, 0.3612, 0.8726, 0.2743, 0.9744, 0.2269, 0.9999, 0.3433, 0.9999, 0.3433, 0.9744, 0.2269, 0.9744, 0.2269, 0.5942, 0.4594, 0.547, 0.4773, 0.5432, 0.469, 0.5861, 0.442, 0.644, 0.4409, 0.5942, 0.4594, 0.5861, 0.442, 0.6314, 0.4135, 0.6893, 0.4256, 0.644, 0.4409, 0.6314, 0.4135, 0.6718, 0.3874, 0.9744, 0.2269, 0.9744, 0.2269, 0.9118, 0.1051, 0.9237, 0.09381, 0.5861, 0.442, 0.5432, 0.469, 0.5377, 0.4618, 0.5745, 0.4268, 0.6314, 0.4135, 0.5861, 0.442, 0.5745, 0.4268, 0.6134, 0.39, 0.7517, 0.6797, 0.7146, 0.7209, 0.7167, 0.7163, 0.7471, 0.6822, 0.3091, 0.4556, 0.3533, 0.4656, 0.337, 0.4695, 0.3113, 0.4644, 0.2481, 0.3147, 0.2853, 0.2735, 0.2831, 0.2781, 0.2527, 0.3122, 0.7284, 0.3557, 0.6718, 0.3874, 0.6493, 0.3573, 0.6951, 0.3105, 0.7284, 0.3557, 0.7939, 0.3181, 0.7937, 0.325, 0.7435, 0.3511, 0.7939, 0.3181, 0.7284, 0.3557, 0.6951, 0.3105, 0.7507, 0.2571, 0.619, 0.7875, 0.5926, 0.7309, 0.6014, 0.741, 0.6225, 0.7834, 0.8726, 0.2743, 0.7939, 0.3181, 0.7507, 0.2571, 0.8197, 0.1928, 0.2853, 0.2735, 0.3279, 0.3171, 0.3164, 0.3107, 0.2831, 0.2781, 0.9744, 0.2269, 0.8726, 0.2743, 0.8197, 0.1928, 0.9118, 0.1051, 0.6951, 0.3105, 0.6493, 0.3573, 0.617, 0.3301, 0.6549, 0.2774, 0.5451, 0.7474, 0.5602, 0.8096, 0.5548, 0.8093, 0.5445, 0.7613, 0.4396, 0.1846, 0.4981, 0.1727, 0.4931, 0.1759, 0.445, 0.185, 0.3662, 0.2865, 0.3323, 0.2352, 0.3374, 0.234, 0.3623, 0.2737, 0.8197, 0.1928, 0.7507, 0.2571, 0.6962, 0.2144, 0.7416, 0.1363, 0.5656, 0.1725, 0.6295, 0.1845, 0.623, 0.1858, 0.571, 0.1751, 0.9118, 0.1051, 0.8197, 0.1928, 0.7416, 0.1363, 0.7935, 0.03676, 0.9237, 0.09381, 0.9118, 0.1051, 0.7935, 0.03676, 0.7935, 0.03676, 0.5745, 0.4268, 0.5377, 0.4618, 0.5308, 0.4559, 0.56, 0.4144, 0.3279, 0.3171, 0.297, 0.3522, 0.289, 0.3414, 0.3164, 0.3107, 0.6134, 0.39, 0.5745, 0.4268, 0.56, 0.4144, 0.5905, 0.3704, 0.6051, 0.2529, 0.5557, 0.241, 0.5617, 0.2274, 0.6067, 0.2378, 0.6493, 0.3573, 0.6134, 0.39, 0.5905, 0.3704, 0.617, 0.3301, 0.8176, 0.3811, 0.7487, 0.4031, 0.7618, 0.3948, 0.8139, 0.3761, 0.3113, 0.4644, 0.337, 0.4695, 0.3342, 0.4864, 0.3079, 0.4836, 0.56, 0.4144, 0.5308, 0.4559, 0.5226, 0.4516, 0.5431, 0.4053, 0.5926, 0.7309, 0.6337, 0.7079, 0.6376, 0.7206, 0.6014, 0.741, 0.5905, 0.3704, 0.56, 0.4144, 0.5431, 0.4053, 0.5643, 0.3565, 0.5018, 0.8214, 0.4971, 0.755, 0.5016, 0.7684, 0.5068, 0.8183, 0.4933, 0.6948, 0.4567, 0.6925, 0.4655, 0.6891, 0.4852, 0.6904, 0.3808, 0.2068, 0.4073, 0.2634, 0.3985, 0.2533, 0.3774, 0.2109, 0.6549, 0.2774, 0.617, 0.3301, 0.5837, 0.3128, 0.6051, 0.2529, 0.4073, 0.2634, 0.3662, 0.2865, 0.3623, 0.2737, 0.3985, 0.2533, 0.6962, 0.2144, 0.6549, 0.2774, 0.6051, 0.2529, 0.6295, 0.1845, 0.6962, 0.2144, 0.7507, 0.2571, 0.744, 0.2551, 0.6998, 0.2198, 0.7416, 0.1363, 0.6962, 0.2144, 0.6295, 0.1845, 0.6553, 0.1041, 0.7585, 0.4563, 0.8278, 0.4507, 0.8251, 0.4564, 0.773, 0.4588, 0.7935, 0.03676, 0.7416, 0.1363, 0.6553, 0.1041, 0.6783, 0.005333, 0.3452, 0.7168, 0.3039, 0.7797, 0.3003, 0.7743, 0.3335, 0.7277, 0.2706, 0.394, 0.2528, 0.4383, 0.2412, 0.4308, 0.2573, 0.3917, 0.8238, 0.5126, 0.7578, 0.506, 0.7719, 0.5034, 0.8227, 0.5071, 0.6553, 0.1041, 0.6295, 0.1845, 0.5656, 0.1725, 0.571, 0.09297, 0.1823, 0.6133, 0.2511, 0.5914, 0.2381, 0.5997, 0.1859, 0.6183, 0.6783, 0.005333, 0.6553, 0.1041, 0.571, 0.09297, 0.5721, 9.968e-05, 0.3086, 0.5401, 0.3352, 0.5347, 0.3391, 0.5515, 0.3129, 0.5595, 0.5431, 0.4053, 0.5226, 0.4516, 0.5136, 0.4491, 0.5246, 0.3997, 0.5602, 0.8096, 0.5018, 0.8214, 0.5068, 0.8183, 0.5548, 0.8093, 0.5643, 0.3565, 0.5431, 0.4053, 0.5246, 0.3997, 0.5354, 0.348, 0.4443, 0.7532, 0.4344, 0.8216, 0.429, 0.819, 0.4383, 0.7668, 0.5837, 0.3128, 0.5643, 0.3565, 0.5354, 0.348, 0.5433, 0.3018, 0.4547, 0.2468, 0.4396, 0.1846, 0.445, 0.185, 0.4554, 0.233, 0.6051, 0.2529, 0.5837, 0.3128, 0.5433, 0.3018, 0.5557, 0.241, 0.5029, 0.2392, 0.4547, 0.2468, 0.4554, 0.233, 0.4983, 0.2258, 0.5354, 0.348, 0.5246, 0.3997, 0.5052, 0.3981, 0.5058, 0.3457, 0.6951, 0.3105, 0.6549, 0.2774, 0.6666, 0.2665, 0.704, 0.297, 0.6211, 0.582, 0.6361, 0.5567, 0.646, 0.5697, 0.6373, 0.5842, 0.4981, 0.1727, 0.5029, 0.2392, 0.4983, 0.2258, 0.4931, 0.1759, 0.5557, 0.241, 0.5433, 0.3018, 0.5066, 0.2995, 0.5029, 0.2392, 0.7939, 0.3181, 0.8176, 0.3811, 0.8139, 0.3761, 0.7937, 0.325, 0.5656, 0.1725, 0.5557, 0.241, 0.5029, 0.2392, 0.4981, 0.1727, 0.3706, 0.8096, 0.395, 0.7413, 0.3934, 0.7564, 0.3771, 0.8083, 0.571, 0.09297, 0.5656, 0.1725, 0.4981, 0.1727, 0.4908, 0.09803, 0.7471, 0.5562, 0.8084, 0.5756, 0.8045, 0.5796, 0.7587, 0.5637, 0.5721, 9.968e-05, 0.571, 0.09297, 0.4908, 0.09803, 0.4762, 0.01329, 0.341, 0.3963, 0.3626, 0.4102, 0.3539, 0.4247, 0.3312, 0.4126, 0.5246, 0.3997, 0.5136, 0.4491, 0.5041, 0.4484, 0.5052, 0.3981, 0.2511, 0.5914, 0.2714, 0.6388, 0.2564, 0.6434, 0.2381, 0.5997, 0.4908, 0.09803, 0.4981, 0.1727, 0.4396, 0.1846, 0.4182, 0.116, 0.7851, 0.6282, 0.7293, 0.6005, 0.7425, 0.6028, 0.7858, 0.623, 0.4762, 0.01329, 0.4908, 0.09803, 0.4182, 0.116, 0.3912, 0.03974, 0.3923, 0.3432, 0.4073, 0.3639, 0.3941, 0.3744, 0.3774, 0.3551, 0.5052, 0.3981, 0.5041, 0.4484, 0.4945, 0.4496, 0.4857, 0.4002, 0.4344, 0.8216, 0.3706, 0.8096, 0.3771, 0.8083, 0.429, 0.819, 0.5058, 0.3457, 0.5052, 0.3981, 0.4857, 0.4002, 0.4761, 0.349, 0.206, 0.6764, 0.1823, 0.6133, 0.1859, 0.6183, 0.2062, 0.6695, 0.5066, 0.2995, 0.5058, 0.3457, 0.4761, 0.349, 0.466, 0.3048, 0.7487, 0.4031, 0.7284, 0.3557, 0.7435, 0.3511, 0.7618, 0.3948, 0.5029, 0.2392, 0.5066, 0.2995, 0.466, 0.3048, 0.4547, 0.2468, 0.395, 0.7413, 0.4443, 0.7532, 0.4383, 0.7668, 0.3934, 0.7564, 0.3052, 0.6838, 0.3452, 0.7168, 0.3335, 0.7277, 0.2963, 0.6972, 0.4761, 0.349, 0.4857, 0.4002, 0.4669, 0.406, 0.4479, 0.358, 0.8278, 0.4507, 0.8238, 0.5126, 0.8227, 0.5071, 0.8251, 0.4564, 0.4761, 0.349, 0.4479, 0.358, 0.4494, 0.3414, 0.4657, 0.3363, 0.1721, 0.5438, 0.1761, 0.4819, 0.1772, 0.4874, 0.1748, 0.5381, 0.4547, 0.2468, 0.466, 0.3048, 0.4318, 0.3159, 0.4073, 0.2634, 0.2496, 0.7371, 0.3052, 0.6838, 0.2963, 0.6972, 0.2562, 0.7391, 0.4396, 0.1846, 0.4547, 0.2468, 0.4073, 0.2634, 0.3808, 0.2068, 0.7029, 0.6423, 0.7517, 0.6797, 0.7471, 0.6822, 0.7108, 0.653, 0.4182, 0.116, 0.4396, 0.1846, 0.3808, 0.2068, 0.3516, 0.1441, 0.6295, 0.1845, 0.6051, 0.2529, 0.6067, 0.2378, 0.623, 0.1858, 0.3912, 0.03974, 0.4182, 0.116, 0.3516, 0.1441, 0.3155, 0.07591, 0.4592, 0.311, 0.4657, 0.3363, 0.4494, 0.3414, 0.4409, 0.317, 0.4857, 0.4002, 0.4945, 0.4496, 0.485, 0.4527, 0.4669, 0.406, 0.1761, 0.4819, 0.2421, 0.4885, 0.228, 0.4911, 0.1772, 0.4874, 0.3516, 0.1441, 0.3808, 0.2068, 0.3323, 0.2352, 0.2927, 0.1802, 0.4931, 0.1759, 0.4983, 0.2258, 0.4554, 0.233, 0.445, 0.185, 0.3155, 0.07591, 0.3516, 0.1441, 0.2927, 0.1802, 0.2486, 0.1196, 0.5345, 0.3052, 0.5307, 0.3319, 0.5135, 0.3305, 0.5148, 0.3039, 0.4669, 0.406, 0.485, 0.4527, 0.4762, 0.4575, 0.4494, 0.4152, 0.1859, 0.6183, 0.2381, 0.5997, 0.2564, 0.6434, 0.2062, 0.6695, 0.4479, 0.358, 0.4669, 0.406, 0.4494, 0.4152, 0.4216, 0.3718, 0.1772, 0.4874, 0.228, 0.4911, 0.2269, 0.5357, 0.1748, 0.5381, 0.4318, 0.3159, 0.4479, 0.358, 0.4216, 0.3718, 0.3964, 0.3351, 0.214, 0.3714, 0.2573, 0.3917, 0.2412, 0.4308, 0.1954, 0.4149, 0.4073, 0.2634, 0.4318, 0.3159, 0.3964, 0.3351, 0.3662, 0.2865, 0.2831, 0.2781, 0.3164, 0.3107, 0.289, 0.3414, 0.2527, 0.3122, 0.7507, 0.2571, 0.6951, 0.3105, 0.704, 0.297, 0.744, 0.2551, 0.3774, 0.2109, 0.3985, 0.2533, 0.3623, 0.2737, 0.3374, 0.234, 0.8139, 0.3761, 0.7618, 0.3948, 0.7435, 0.3511, 0.7937, 0.325, 0.5066, 0.2995, 0.5433, 0.3018, 0.5345, 0.3052, 0.5148, 0.3039, 0.8227, 0.5071, 0.7719, 0.5034, 0.773, 0.4588, 0.8251, 0.4564, 0.3662, 0.2865, 0.3964, 0.3351, 0.3686, 0.3572, 0.3279, 0.3171, 0.7858, 0.623, 0.7425, 0.6028, 0.7587, 0.5637, 0.8045, 0.5796, 0.3323, 0.2352, 0.3662, 0.2865, 0.3279, 0.3171, 0.2853, 0.2735, 0.7167, 0.7163, 0.6834, 0.6837, 0.7108, 0.653, 0.7471, 0.6822, 0.2927, 0.1802, 0.3323, 0.2352, 0.2853, 0.2735, 0.2398, 0.224, 0.6225, 0.7834, 0.6014, 0.741, 0.6376, 0.7206, 0.6625, 0.7603, 0.2486, 0.1196, 0.2927, 0.1802, 0.2398, 0.224, 0.1887, 0.1702, 0.6073, 0.3297, 0.5928, 0.3533, 0.5774, 0.3452, 0.5895, 0.3204, 0.4494, 0.4152, 0.4762, 0.4575, 0.4682, 0.4638, 0.4339, 0.4274, 0.744, 0.2551, 0.704, 0.297, 0.6666, 0.2665, 0.6998, 0.2198, 0.4216, 0.3718, 0.4494, 0.4152, 0.4339, 0.4274, 0.3985, 0.3902, 0.3421, 0.3874, 0.3788, 0.4124, 0.3626, 0.4102, 0.341, 0.3963, 0.1887, 0.1702, 0.2398, 0.224, 0.194, 0.2741, 0.1354, 0.2274, 0.6634, 0.3829, 0.6406, 0.3988, 0.63, 0.3849, 0.6512, 0.3668, 0.4339, 0.4274, 0.4682, 0.4638, 0.4615, 0.4713, 0.4208, 0.4423, 0.3771, 0.8083, 0.3934, 0.7564, 0.4383, 0.7668, 0.429, 0.819, 0.3985, 0.3902, 0.4339, 0.4274, 0.4208, 0.4423, 0.3788, 0.4124, 0.2562, 0.7391, 0.2963, 0.6972, 0.3335, 0.7277, 0.3003, 0.7743, 0.3686, 0.3572, 0.3985, 0.3902, 0.3788, 0.4124, 0.3421, 0.3874, 0.4164, 0.6815, 0.3832, 0.6643, 0.3928, 0.6647, 0.4106, 0.6739, 0.3279, 0.3171, 0.3686, 0.3572, 0.3421, 0.3874, 0.297, 0.3522, 0.6134, 0.39, 0.6493, 0.3573, 0.6512, 0.3668, 0.63, 0.3849, 0.7293, 0.6005, 0.7471, 0.5562, 0.7587, 0.5637, 0.7425, 0.6028, 0.6035, 0.6592, 0.5784, 0.6226, 0.5926, 0.6304, 0.6076, 0.6512, 0.2398, 0.224, 0.2853, 0.2735, 0.2481, 0.3147, 0.194, 0.2741, 0.617, 0.3301, 0.5905, 0.3704, 0.5928, 0.3533, 0.6073, 0.3297, 0.3685, 0.5809, 0.3867, 0.6044, 0.3701, 0.6096, 0.3594, 0.5957, 0.297, 0.3522, 0.3421, 0.3874, 0.3235, 0.4177, 0.2706, 0.394, 0.5837, 0.3128, 0.617, 0.3301, 0.6073, 0.3297, 0.5895, 0.3204, 0.2481, 0.3147, 0.297, 0.3522, 0.2706, 0.394, 0.2148, 0.3662, 0.6718, 0.3874, 0.6314, 0.4135, 0.6406, 0.3988, 0.6634, 0.3829, 0.194, 0.2741, 0.2481, 0.3147, 0.2148, 0.3662, 0.1547, 0.3319, 0.552, 0.6364, 0.5681, 0.6784, 0.559, 0.6773, 0.5505, 0.6529, 0.1354, 0.2274, 0.194, 0.2741, 0.1547, 0.3319, 0.08838, 0.2924, 0.6913, 0.4545, 0.6648, 0.4598, 0.6609, 0.4429, 0.687, 0.435, 0.4208, 0.4423, 0.4615, 0.4713, 0.4562, 0.4798, 0.4106, 0.4592, 0.3509, 0.6372, 0.3282, 0.6072, 0.3367, 0.6116, 0.3489, 0.6278, 0.3788, 0.4124, 0.4208, 0.4423, 0.4106, 0.4592, 0.3638, 0.4378, 0.5784, 0.6226, 0.6014, 0.6042, 0.6059, 0.62, 0.5926, 0.6304, 0.08838, 0.2924, 0.1547, 0.3319, 0.1237, 0.3961, 0.04869, 0.3659, 0.6886, 0.53, 0.6629, 0.5249, 0.6658, 0.5081, 0.692, 0.5109, 0.4106, 0.4592, 0.4562, 0.4798, 0.4526, 0.489, 0.4038, 0.4777, 0.3024, 0.4912, 0.3091, 0.4556, 0.3113, 0.4644, 0.3079, 0.4836, 0.3638, 0.4378, 0.4106, 0.4592, 0.4038, 0.4777, 0.3533, 0.4656, 0.5681, 0.6784, 0.5339, 0.6895, 0.5407, 0.6833, 0.559, 0.6773, 0.3235, 0.4177, 0.3638, 0.4378, 0.3533, 0.4656, 0.3091, 0.4556, 0.5905, 0.3704, 0.5643, 0.3565, 0.5774, 0.3452, 0.5928, 0.3533, 0.2706, 0.394, 0.3235, 0.4177, 0.3091, 0.4556, 0.2528, 0.4383, 0.5239, 0.6453, 0.552, 0.6364, 0.5505, 0.6529, 0.5343, 0.658, 0.6337, 0.7079, 0.6675, 0.7591, 0.6625, 0.7603, 0.6376, 0.7206, 0.5339, 0.6895, 0.5239, 0.6453, 0.5343, 0.658, 0.5407, 0.6833, 0.1547, 0.3319, 0.2148, 0.3662, 0.1915, 0.4189, 0.1237, 0.3961, 0.3964, 0.3351, 0.4216, 0.3718, 0.4073, 0.3639, 0.3923, 0.3432, 0.4942, 0.6486, 0.4933, 0.6948, 0.4852, 0.6904, 0.4865, 0.6638, 0.2528, 0.4383, 0.3091, 0.4556, 0.3024, 0.4912, 0.2421, 0.4885, 0.4479, 0.358, 0.4318, 0.3159, 0.4409, 0.317, 0.4494, 0.3414, 0.1915, 0.4189, 0.2528, 0.4383, 0.2421, 0.4885, 0.1761, 0.4819, 0.6969, 0.4619, 0.6508, 0.4697, 0.6648, 0.4598, 0.6913, 0.4545, 0.1237, 0.3961, 0.1915, 0.4189, 0.1761, 0.4819, 0.1021, 0.4688, 0.3282, 0.6072, 0.3685, 0.5809, 0.3594, 0.5957, 0.3367, 0.6116, 0.04869, 0.3659, 0.1237, 0.3961, 0.1021, 0.4688, 0.0181, 0.4497, 0.6589, 0.5982, 0.6373, 0.5842, 0.646, 0.5697, 0.6688, 0.5818, 0.4038, 0.4777, 0.4526, 0.489, 0.4508, 0.4985, 0.4007, 0.497, 0.6493, 0.3573, 0.6718, 0.3874, 0.6634, 0.3829, 0.6512, 0.3668, 0.3533, 0.4656, 0.4038, 0.4777, 0.4007, 0.497, 0.3485, 0.4948, 0.6314, 0.4135, 0.6134, 0.39, 0.63, 0.3849, 0.6406, 0.3988, 0.6014, 0.6042, 0.6313, 0.6372, 0.6225, 0.6393, 0.6059, 0.62, 0.6076, 0.6512, 0.5926, 0.6304, 0.6059, 0.62, 0.6225, 0.6393, 0.4007, 0.497, 0.4508, 0.4985, 0.451, 0.508, 0.4013, 0.5164, 0.3788, 0.4124, 0.3638, 0.4378, 0.3539, 0.4247, 0.3626, 0.4102, 0.3485, 0.4948, 0.4007, 0.497, 0.4013, 0.5164, 0.3491, 0.5248, 0.6893, 0.4256, 0.6969, 0.4619, 0.6913, 0.4545, 0.687, 0.435, 0.3024, 0.4912, 0.3485, 0.4948, 0.3491, 0.5248, 0.303, 0.5326, 0.466, 0.3048, 0.4761, 0.349, 0.4657, 0.3363, 0.4592, 0.311, 0.2421, 0.4885, 0.3024, 0.4912, 0.303, 0.5326, 0.2414, 0.5382, 0.4567, 0.6925, 0.4646, 0.6464, 0.4693, 0.6625, 0.4655, 0.6891, 0.297, 0.3522, 0.2481, 0.3147, 0.2527, 0.3122, 0.289, 0.3414, 0.3235, 0.4177, 0.3421, 0.3874, 0.341, 0.3963, 0.3312, 0.4126, 0.1021, 0.4688, 0.1761, 0.4819, 0.1721, 0.5438, 0.09284, 0.5476, 0.3832, 0.6643, 0.4095, 0.624, 0.4072, 0.641, 0.3928, 0.6647, 0.0181, 0.4497, 0.1021, 0.4688, 0.09284, 0.5476, 9.968e-05, 0.5445, 0.4216, 0.3718, 0.3985, 0.3902, 0.3941, 0.3744, 0.4073, 0.3639, 0.1721, 0.5438, 0.2414, 0.5382, 0.2511, 0.5914, 0.1823, 0.6133, 0.4357, 0.6379, 0.4164, 0.6815, 0.4106, 0.6739, 0.4226, 0.6492, 0.09284, 0.5476, 0.1721, 0.5438, 0.1823, 0.6133, 0.09991, 0.6331, 0.5058, 0.3457, 0.5066, 0.2995, 0.5148, 0.3039, 0.5135, 0.3305, 9.968e-05, 0.5445, 0.09284, 0.5476, 0.09991, 0.6331, 0.000128, 0.651, 0.5407, 0.6833, 0.5343, 0.658, 0.5505, 0.6529, 0.559, 0.6773, 0.4013, 0.5164, 0.451, 0.508, 0.453, 0.5171, 0.4057, 0.5351, 0.356, 0.5536, 0.3107, 0.5689, 0.3129, 0.5595, 0.3391, 0.5515, 0.3491, 0.5248, 0.4013, 0.5164, 0.4057, 0.5351, 0.356, 0.5536, 0.3107, 0.5689, 0.303, 0.5326, 0.3086, 0.5401, 0.3129, 0.5595, 0.3638, 0.4378, 0.3235, 0.4177, 0.3312, 0.4126, 0.3539, 0.4247, 0.6508, 0.4697, 0.644, 0.4409, 0.6609, 0.4429, 0.6648, 0.4598, 0.2414, 0.5382, 0.303, 0.5326, 0.3107, 0.5689, 0.2511, 0.5914, 0.4057, 0.5351, 0.453, 0.5171, 0.4568, 0.5254, 0.4139, 0.5525, 0.3491, 0.5248, 0.356, 0.5536, 0.3391, 0.5515, 0.3352, 0.5347, 0.356, 0.5536, 0.4057, 0.5351, 0.4139, 0.5525, 0.3685, 0.5809, 0.6908, 0.5388, 0.6467, 0.5288, 0.6629, 0.5249, 0.6886, 0.53, 0.3107, 0.5689, 0.356, 0.5536, 0.3685, 0.5809, 0.3282, 0.6072, 0.3686, 0.3572, 0.3964, 0.3351, 0.3923, 0.3432, 0.3774, 0.3551, 0.2511, 0.5914, 0.3107, 0.5689, 0.3282, 0.6072, 0.2714, 0.6388, 0.303, 0.5326, 0.3491, 0.5248, 0.3352, 0.5347, 0.3086, 0.5401, 0.3039, 0.7797, 0.2496, 0.7371, 0.2562, 0.7391, 0.3003, 0.7743, 0.6975, 0.5032, 0.6908, 0.5388, 0.6886, 0.53, 0.692, 0.5109, 0.09991, 0.6331, 0.1823, 0.6133, 0.206, 0.6764, 0.1274, 0.7198, 0.6361, 0.5567, 0.6764, 0.5767, 0.6688, 0.5818, 0.646, 0.5697, 0.000128, 0.651, 0.09991, 0.6331, 0.1274, 0.7198, 0.02577, 0.7673, 0.000128, 0.651, 0.000128, 0.651, 0.02577, 0.7673, 0.02577, 0.7673, 0.206, 0.6764, 0.2714, 0.6388, 0.3052, 0.6838, 0.2496, 0.7371, 0.1274, 0.7198, 0.206, 0.6764, 0.2496, 0.7371, 0.1805, 0.8012, 0.3367, 0.6116, 0.3594, 0.5957, 0.3701, 0.6096, 0.3489, 0.6278, 0.02577, 0.7673, 0.1274, 0.7198, 0.1805, 0.8012, 0.08848, 0.8889, 0.02577, 0.7673, 0.02577, 0.7673, 0.08848, 0.8889, 0.07656, 0.9002, 0.4139, 0.5525, 0.4568, 0.5254, 0.4622, 0.5327, 0.4255, 0.5676, 0.3685, 0.5809, 0.4139, 0.5525, 0.4255, 0.5676, 0.3867, 0.6044, 0.5433, 0.3018, 0.5354, 0.348, 0.5307, 0.3319, 0.5345, 0.3052, 0.6313, 0.6372, 0.6035, 0.6592, 0.6076, 0.6512, 0.6225, 0.6393, 0.3485, 0.4948, 0.3024, 0.4912, 0.3079, 0.4836, 0.3342, 0.4864, 0.2714, 0.6388, 0.3282, 0.6072, 0.3509, 0.6372, 0.3052, 0.6838, 0.4095, 0.624, 0.4357, 0.6379, 0.4226, 0.6492, 0.4072, 0.641, 0.6515, 0.4996, 0.6975, 0.5032, 0.692, 0.5109, 0.6658, 0.5081, 0.4646, 0.6464, 0.4942, 0.6486, 0.4865, 0.6638, 0.4693, 0.6625, 0.644, 0.4409, 0.6893, 0.4256, 0.687, 0.435, 0.6609, 0.4429, 0.3985, 0.3902, 0.3686, 0.3572, 0.3774, 0.3551, 0.3941, 0.3744, 0.5354, 0.348, 0.5058, 0.3457, 0.5135, 0.3305, 0.5307, 0.3319, 0.5068, 0.8183, 0.5016, 0.7684, 0.5445, 0.7613, 0.5548, 0.8093, 0.623, 0.1858, 0.6067, 0.2378, 0.5617, 0.2274, 0.571, 0.1751, 0.7578, 0.506, 0.7585, 0.4563, 0.773, 0.4588, 0.7719, 0.5034, 0.5557, 0.241, 0.5656, 0.1725, 0.571, 0.1751, 0.5617, 0.2274, 0.2414, 0.5382, 0.1721, 0.5438, 0.1748, 0.5381, 0.2269, 0.5357, 0.4971, 0.755, 0.5451, 0.7474, 0.5445, 0.7613, 0.5016, 0.7684, 0.2714, 0.6388, 0.206, 0.6764, 0.2062, 0.6695, 0.2564, 0.6434, 0.6675, 0.7591, 0.619, 0.7875, 0.6225, 0.7834, 0.6625, 0.7603, 0.6719, 0.6773, 0.7029, 0.6423, 0.7108, 0.653, 0.6834, 0.6837, 0.3928, 0.6647, 0.4072, 0.641, 0.4226, 0.6492, 0.4106, 0.6739, 0.4655, 0.6891, 0.4693, 0.6625, 0.4865, 0.6638, 0.4852, 0.6904])
me_sphere.materials.append(mat_material_001)
me_sphere.materials.append(mat_material_002)
me_sphere.use_remesh_fix_poles = True
me_sphere.use_remesh_preserve_attributes = False
me_sphere.use_mirror_vertex_groups = False
me_sphere.update()

# ---- objects
ob_light = bpy.data.objects.new('Light', light_light)
ob_sphere = bpy.data.objects.new('Sphere', me_sphere)

# ---- transforms, parenting, visibility, modifiers, constraints
ob_light.location = (4.076, 1.005, 5.904)
ob_light.rotation_euler = (0.6503, 0.05522, 1.866)
ob_light.lock_rotations_4d = False
ob_light.empty_display_type = 'ARROWS'
ob_light.color = (0.0, 0.0, 0.0, 0.0)
ob_light.lineart.crease_threshold = 0.0
ob_sphere.location = (0.0, 0.0, 0.0)
ob_sphere.scale = (3.768, 3.768, 3.768)
ob_sphere.lineart.crease_threshold = 0.0

# ---- collection membership
col_collection.objects.link(ob_light)
col_collection.objects.link(ob_sphere)

# ---- scene / render settings (as saved in the file)
scene.frame_start = 1; scene.frame_end = 250; scene.frame_set(225)
scene.render.engine = 'BLENDER_EEVEE_NEXT'
scene.cycles.use_denoising = False
scene.cycles.samples = 128
scene.cycles.sampling_pattern = 'TABULATED_SOBOL'
scene.cycles.use_adaptive_sampling = False
scene.cycles.use_light_tree = False
scene.view_settings.view_transform = 'Filmic'
bpy.context.view_layer.update()

# ---- added for rendering (the .blend has no active camera): camera
cam_auto = bpy.data.cameras.new('AutoCamera')
cam_auto.lens = 50.0
cam_auto.sensor_width = 36.0
cam_auto.clip_end = 1000.0
ob_auto_camera = bpy.data.objects.new('AutoCamera', cam_auto)
scene.collection.objects.link(ob_auto_camera)
ob_auto_camera.location = (10.4362, -12.5235, 10.1967)
ob_auto_camera.rotation_euler = (1.09748, -7.21219e-08, 0.694738)
scene.camera = ob_auto_camera
bpy.context.view_layer.update()
